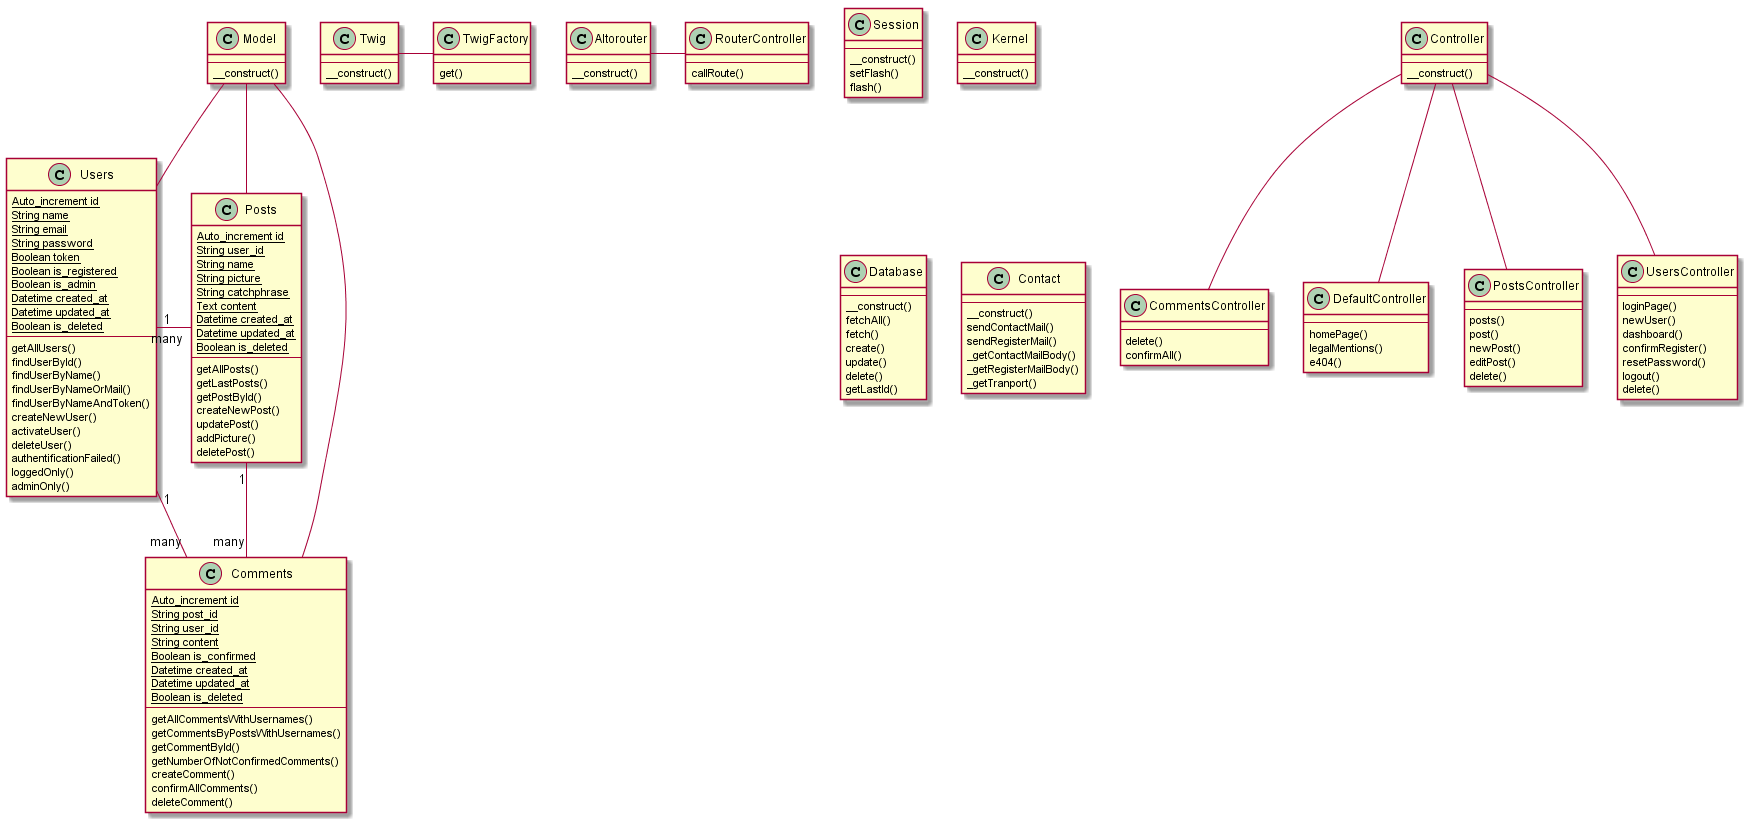

The diagram above was rendered by PlantUML. Its source (embedded in the PNG):
@startuml class

class Users {
    {static} Auto_increment id
    {static} String name
    {static} String email
    {static} String password
    {static} Boolean token
    {static} Boolean is_registered
    {static} Boolean is_admin
    {static} Datetime created_at
    {static} Datetime updated_at
    {static} Boolean is_deleted
    ---
    getAllUsers()
    findUserById()
    findUserByName()
    findUserByNameOrMail()
    findUserByNameAndToken()
    createNewUser()
    activateUser()
    deleteUser()
    authentificationFailed()
    loggedOnly()
    adminOnly()
}

class Posts {
    {static} Auto_increment id
    {static} String user_id
    {static} String name
    {static} String picture
    {static} String catchphrase
    {static} Text content
    {static} Datetime created_at
    {static} Datetime updated_at
    {static} Boolean is_deleted
    ---
    getAllPosts()
    getLastPosts()
    getPostById()
    createNewPost()
    updatePost()
    addPicture()
    deletePost()
}

class Comments {
    {static} Auto_increment id
    {static} String post_id
    {static} String user_id
    {static} String content
    {static} Boolean is_confirmed
    {static} Datetime created_at
    {static} Datetime updated_at
    {static} Boolean is_deleted
    ---
    getAllCommentsWithUsernames()
    getCommentsByPostsWithUsernames()
    getCommentById()
    getNumberOfNotConfirmedComments()
    createComment()
    confirmAllComments()
    deleteComment()
}

Users "1" - "many" Posts
Users "1" - "many" Comments
Posts "1" -- "many" Comments

class CommentsController {
    ---
    delete()
    confirmAll()
}

class DefaultController {
    ---
    homePage()
    legalMentions()
    e404()
}

class PostsController {
    ---
    posts()
    post()
    newPost()
    editPost()
    delete()
}

class UsersController {
    ---
    loginPage()
    newUser()
    dashboard()
    confirmRegister()
    resetPassword()
    logout()
    delete()
}

class Twig {
    ---
    __construct()
}

class TwigFactory {
    ---
    get()
}

Twig - TwigFactory

class Session {
    ---
    __construct()
    setFlash()
    flash()
}

class Altorouter {
    ---
    __construct()
}

class RouterController {
    ---
    callRoute()
}

Altorouter - RouterController

class Model {
    ---
    __construct()
}

Model -- Users
Model -- Posts
Model -- Comments

class Kernel {
    ---
    __construct()
}

class Database {
    ---
    __construct()
    fetchAll()
    fetch()
    create()
    update()
    delete()
    getLastId()
}

class Controller {
    ---
    __construct()
}

Controller -- CommentsController
Controller -- DefaultController
Controller -- PostsController
Controller -- UsersController

class Contact {
    ---
    __construct()
    sendContactMail()
    sendRegisterMail()
    _getContactMailBody()
    _getRegisterMailBody()
    _getTranport()
}


@enduml